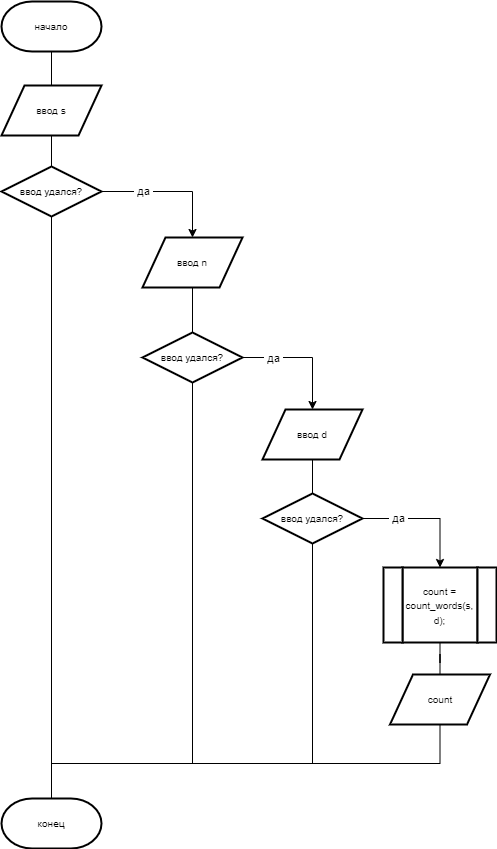

The diagram above was exported from draw.io. Its source (the exported page's mxGraphModel, read from the mxfile embedded in the PNG):
<mxGraphModel dx="1050" dy="669" grid="0" gridSize="10" guides="1" tooltips="1" connect="1" arrows="1" fold="1" page="1" pageScale="1" pageWidth="827" pageHeight="1169" background="#FFFFFF" math="0" shadow="0">
  <root>
    <mxCell id="0" />
    <mxCell id="1" parent="0" />
    <mxCell id="5vOZP_--F2r2G1w7GftO-27" value="" style="edgeStyle=orthogonalEdgeStyle;rounded=0;orthogonalLoop=1;jettySize=auto;html=1;endArrow=none;endFill=0;" parent="1" source="Moy3koIhUMdI56txDWaR-1" target="5vOZP_--F2r2G1w7GftO-11" edge="1">
      <mxGeometry relative="1" as="geometry" />
    </mxCell>
    <mxCell id="Moy3koIhUMdI56txDWaR-1" value="начало" style="strokeWidth=2;html=1;shape=mxgraph.flowchart.terminator;whiteSpace=wrap;fontSize=10;" parent="1" vertex="1">
      <mxGeometry x="94" y="70" width="100" height="50" as="geometry" />
    </mxCell>
    <mxCell id="5vOZP_--F2r2G1w7GftO-29" style="edgeStyle=orthogonalEdgeStyle;rounded=0;orthogonalLoop=1;jettySize=auto;html=1;entryX=0.5;entryY=0;entryDx=0;entryDy=0;" parent="1" source="Moy3koIhUMdI56txDWaR-3" target="_ww1yYFygB4KePMWPbu0-1" edge="1">
      <mxGeometry relative="1" as="geometry">
        <mxPoint x="284.9999999999999" y="306" as="targetPoint" />
      </mxGeometry>
    </mxCell>
    <mxCell id="5vOZP_--F2r2G1w7GftO-40" value="&amp;nbsp;да&amp;nbsp;" style="edgeLabel;html=1;align=center;verticalAlign=middle;resizable=0;points=[];" parent="5vOZP_--F2r2G1w7GftO-29" vertex="1" connectable="0">
      <mxGeometry x="-0.4043" y="1" relative="1" as="geometry">
        <mxPoint as="offset" />
      </mxGeometry>
    </mxCell>
    <mxCell id="Moy3koIhUMdI56txDWaR-3" value="ввод удался?" style="strokeWidth=2;html=1;shape=mxgraph.flowchart.decision;whiteSpace=wrap;fontSize=10;" parent="1" vertex="1">
      <mxGeometry x="94" y="235" width="100" height="50" as="geometry" />
    </mxCell>
    <mxCell id="5vOZP_--F2r2G1w7GftO-30" value="" style="edgeStyle=orthogonalEdgeStyle;rounded=0;orthogonalLoop=1;jettySize=auto;html=1;endArrow=none;endFill=0;exitX=0.5;exitY=1;exitDx=0;exitDy=0;" parent="1" source="_ww1yYFygB4KePMWPbu0-1" target="5vOZP_--F2r2G1w7GftO-12" edge="1">
      <mxGeometry relative="1" as="geometry">
        <mxPoint x="284.9999999999999" y="360" as="sourcePoint" />
      </mxGeometry>
    </mxCell>
    <mxCell id="5vOZP_--F2r2G1w7GftO-28" value="" style="edgeStyle=orthogonalEdgeStyle;rounded=0;orthogonalLoop=1;jettySize=auto;html=1;endArrow=none;endFill=0;" parent="1" source="5vOZP_--F2r2G1w7GftO-11" target="Moy3koIhUMdI56txDWaR-3" edge="1">
      <mxGeometry relative="1" as="geometry" />
    </mxCell>
    <mxCell id="5vOZP_--F2r2G1w7GftO-11" value="ввод s" style="shape=parallelogram;html=1;strokeWidth=2;perimeter=parallelogramPerimeter;whiteSpace=wrap;rounded=0;arcSize=12;size=0.23;fontSize=10;" parent="1" vertex="1">
      <mxGeometry x="94" y="154" width="100" height="50" as="geometry" />
    </mxCell>
    <mxCell id="5vOZP_--F2r2G1w7GftO-31" style="edgeStyle=orthogonalEdgeStyle;rounded=0;orthogonalLoop=1;jettySize=auto;html=1;entryX=0.5;entryY=0;entryDx=0;entryDy=0;" parent="1" source="5vOZP_--F2r2G1w7GftO-12" target="5vOZP_--F2r2G1w7GftO-13" edge="1">
      <mxGeometry relative="1" as="geometry" />
    </mxCell>
    <mxCell id="5vOZP_--F2r2G1w7GftO-41" value="&amp;nbsp;да&amp;nbsp;" style="edgeLabel;html=1;align=center;verticalAlign=middle;resizable=0;points=[];" parent="5vOZP_--F2r2G1w7GftO-31" vertex="1" connectable="0">
      <mxGeometry x="-0.5023" relative="1" as="geometry">
        <mxPoint as="offset" />
      </mxGeometry>
    </mxCell>
    <mxCell id="5vOZP_--F2r2G1w7GftO-12" value="ввод удался?" style="strokeWidth=2;html=1;shape=mxgraph.flowchart.decision;whiteSpace=wrap;fontSize=10;" parent="1" vertex="1">
      <mxGeometry x="235" y="401" width="100" height="50" as="geometry" />
    </mxCell>
    <mxCell id="5vOZP_--F2r2G1w7GftO-32" value="" style="edgeStyle=orthogonalEdgeStyle;rounded=0;orthogonalLoop=1;jettySize=auto;html=1;endArrow=none;endFill=0;" parent="1" source="5vOZP_--F2r2G1w7GftO-13" target="5vOZP_--F2r2G1w7GftO-14" edge="1">
      <mxGeometry relative="1" as="geometry" />
    </mxCell>
    <mxCell id="5vOZP_--F2r2G1w7GftO-13" value="ввод d" style="shape=parallelogram;html=1;strokeWidth=2;perimeter=parallelogramPerimeter;whiteSpace=wrap;rounded=0;arcSize=12;size=0.23;fontSize=10;" parent="1" vertex="1">
      <mxGeometry x="355" y="478" width="100" height="50" as="geometry" />
    </mxCell>
    <mxCell id="5vOZP_--F2r2G1w7GftO-33" style="edgeStyle=orthogonalEdgeStyle;rounded=0;orthogonalLoop=1;jettySize=auto;html=1;entryX=0.5;entryY=0;entryDx=0;entryDy=0;" parent="1" source="5vOZP_--F2r2G1w7GftO-14" target="5vOZP_--F2r2G1w7GftO-22" edge="1">
      <mxGeometry relative="1" as="geometry" />
    </mxCell>
    <mxCell id="5vOZP_--F2r2G1w7GftO-42" value="&amp;nbsp;да&amp;nbsp;" style="edgeLabel;html=1;align=center;verticalAlign=middle;resizable=0;points=[];" parent="5vOZP_--F2r2G1w7GftO-33" vertex="1" connectable="0">
      <mxGeometry x="-0.4424" y="1" relative="1" as="geometry">
        <mxPoint as="offset" />
      </mxGeometry>
    </mxCell>
    <mxCell id="5vOZP_--F2r2G1w7GftO-14" value="ввод удался?" style="strokeWidth=2;html=1;shape=mxgraph.flowchart.decision;whiteSpace=wrap;fontSize=10;" parent="1" vertex="1">
      <mxGeometry x="355" y="562" width="100" height="50" as="geometry" />
    </mxCell>
    <mxCell id="5vOZP_--F2r2G1w7GftO-17" value="count" style="shape=parallelogram;html=1;strokeWidth=2;perimeter=parallelogramPerimeter;whiteSpace=wrap;rounded=0;arcSize=12;size=0.23;fontSize=10;" parent="1" vertex="1">
      <mxGeometry x="482.5" y="743" width="100" height="50" as="geometry" />
    </mxCell>
    <mxCell id="5vOZP_--F2r2G1w7GftO-25" value="" style="group" parent="1" vertex="1" connectable="0">
      <mxGeometry x="476" y="636" width="113" height="75" as="geometry" />
    </mxCell>
    <mxCell id="5vOZP_--F2r2G1w7GftO-22" value="&lt;font style=&quot;font-size: 10px;&quot;&gt;count = count_words(s, d);&lt;/font&gt;" style="rounded=0;whiteSpace=wrap;html=1;absoluteArcSize=1;arcSize=14;strokeWidth=2;" parent="5vOZP_--F2r2G1w7GftO-25" vertex="1">
      <mxGeometry x="19" width="75" height="75" as="geometry" />
    </mxCell>
    <mxCell id="5vOZP_--F2r2G1w7GftO-23" value="" style="rounded=0;whiteSpace=wrap;html=1;absoluteArcSize=1;arcSize=14;strokeWidth=2;" parent="5vOZP_--F2r2G1w7GftO-25" vertex="1">
      <mxGeometry x="94" width="19" height="75" as="geometry" />
    </mxCell>
    <mxCell id="5vOZP_--F2r2G1w7GftO-24" value="" style="rounded=0;whiteSpace=wrap;html=1;absoluteArcSize=1;arcSize=14;strokeWidth=2;" parent="5vOZP_--F2r2G1w7GftO-25" vertex="1">
      <mxGeometry width="19" height="75" as="geometry" />
    </mxCell>
    <mxCell id="5vOZP_--F2r2G1w7GftO-26" value="конец" style="strokeWidth=2;html=1;shape=mxgraph.flowchart.terminator;whiteSpace=wrap;fontSize=10;" parent="1" vertex="1">
      <mxGeometry x="94" y="867" width="100" height="50" as="geometry" />
    </mxCell>
    <mxCell id="5vOZP_--F2r2G1w7GftO-34" value="" style="edgeStyle=orthogonalEdgeStyle;rounded=0;orthogonalLoop=1;jettySize=auto;html=1;endArrow=none;endFill=0;" parent="1" source="5vOZP_--F2r2G1w7GftO-22" target="5vOZP_--F2r2G1w7GftO-17" edge="1">
      <mxGeometry relative="1" as="geometry" />
    </mxCell>
    <mxCell id="5vOZP_--F2r2G1w7GftO-35" style="edgeStyle=orthogonalEdgeStyle;rounded=0;orthogonalLoop=1;jettySize=auto;html=1;entryX=0.5;entryY=0;entryDx=0;entryDy=0;entryPerimeter=0;endArrow=none;endFill=0;" parent="1" source="5vOZP_--F2r2G1w7GftO-17" target="5vOZP_--F2r2G1w7GftO-26" edge="1">
      <mxGeometry relative="1" as="geometry">
        <Array as="points">
          <mxPoint x="532" y="832" />
          <mxPoint x="144" y="832" />
        </Array>
      </mxGeometry>
    </mxCell>
    <mxCell id="5vOZP_--F2r2G1w7GftO-36" style="edgeStyle=orthogonalEdgeStyle;rounded=0;orthogonalLoop=1;jettySize=auto;html=1;entryX=0.5;entryY=0;entryDx=0;entryDy=0;entryPerimeter=0;endArrow=none;endFill=0;" parent="1" source="Moy3koIhUMdI56txDWaR-3" target="5vOZP_--F2r2G1w7GftO-26" edge="1">
      <mxGeometry relative="1" as="geometry" />
    </mxCell>
    <mxCell id="5vOZP_--F2r2G1w7GftO-37" style="edgeStyle=orthogonalEdgeStyle;rounded=0;orthogonalLoop=1;jettySize=auto;html=1;entryX=0.5;entryY=0;entryDx=0;entryDy=0;entryPerimeter=0;endArrow=none;endFill=0;" parent="1" source="5vOZP_--F2r2G1w7GftO-12" target="5vOZP_--F2r2G1w7GftO-26" edge="1">
      <mxGeometry relative="1" as="geometry">
        <Array as="points">
          <mxPoint x="285" y="832" />
          <mxPoint x="144" y="832" />
        </Array>
      </mxGeometry>
    </mxCell>
    <mxCell id="5vOZP_--F2r2G1w7GftO-39" style="edgeStyle=orthogonalEdgeStyle;rounded=0;orthogonalLoop=1;jettySize=auto;html=1;entryX=0.5;entryY=0;entryDx=0;entryDy=0;entryPerimeter=0;endArrow=none;endFill=0;" parent="1" source="5vOZP_--F2r2G1w7GftO-14" target="5vOZP_--F2r2G1w7GftO-26" edge="1">
      <mxGeometry relative="1" as="geometry">
        <Array as="points">
          <mxPoint x="405" y="832" />
          <mxPoint x="144" y="832" />
        </Array>
      </mxGeometry>
    </mxCell>
    <mxCell id="_ww1yYFygB4KePMWPbu0-1" value="ввод n" style="shape=parallelogram;html=1;strokeWidth=2;perimeter=parallelogramPerimeter;whiteSpace=wrap;rounded=0;arcSize=12;size=0.23;fontSize=10;" parent="1" vertex="1">
      <mxGeometry x="235" y="306" width="100" height="50" as="geometry" />
    </mxCell>
  </root>
</mxGraphModel>